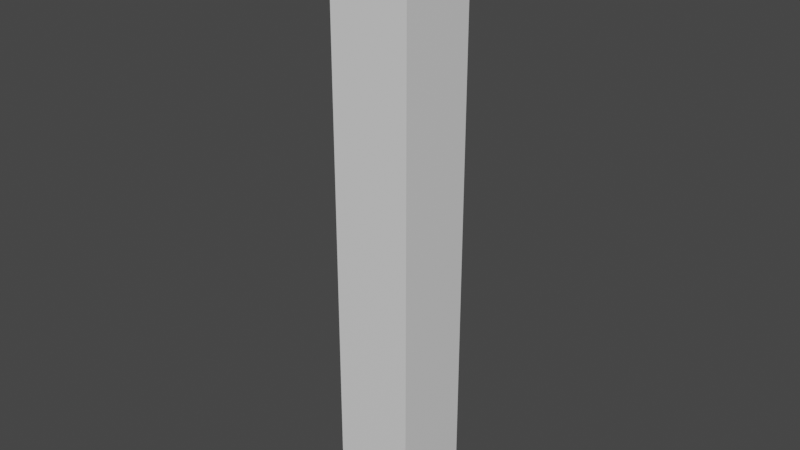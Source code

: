 # Source: fence2.blend  (saved by Blender 3.6.13; exported with 4.5.12 LTS)
import bpy
from mathutils import Matrix  # noqa: F401  (used for matrix-valued properties, if any)

bpy.ops.wm.read_factory_settings(use_empty=True)
scene = bpy.context.scene
scene.name = 'Scene'

# ---- collections
col_collection = bpy.data.collections.new('Collection'); scene.collection.children.link(col_collection)

# ---- materials (node trees are filled in below, after node groups)
mat_material = bpy.data.materials.new('Material')
mat_material.alpha_threshold = 0.0
mat_material.use_transparent_shadow = False
mat_material.roughness = 0.5
mat_material.line_color = (0.0, 0.0, 0.0, 1.0)

# ---- node groups
ng_auto_smooth = bpy.data.node_groups.new('Auto Smooth', 'GeometryNodeTree')
_s = ng_auto_smooth.interface.new_socket(name='Geometry', in_out='OUTPUT', socket_type='NodeSocketGeometry')
_s = ng_auto_smooth.interface.new_socket(name='Geometry', in_out='INPUT', socket_type='NodeSocketGeometry')
_s = ng_auto_smooth.interface.new_socket(name='Angle', in_out='INPUT', socket_type='NodeSocketFloat')
_s.subtype = 'ANGLE'
_s.min_value = 0.0
_s.max_value = 3.142
ng_auto_smooth.is_modifier = True
_N = ng_auto_smooth.nodes; _L = ng_auto_smooth.links
n0 = _N.new('NodeGroupOutput'); n0.name = 'Group Output'; n0.location = (480, -100)
n1 = _N.new('NodeGroupInput'); n1.name = 'Group Input'; n1.location = (-420, -300)
n2 = _N.new('NodeGroupInput'); n2.name = 'Group Input.001'; n2.location = (-60, -100)
n3 = _N.new('GeometryNodeSetShadeSmooth'); n3.name = 'Set Shade Smooth'; n3.location = (120, -100)
n3.domain = 'EDGE'
n4 = _N.new('GeometryNodeSetShadeSmooth'); n4.name = 'Set Shade Smooth.001'; n4.location = (300, -100)
n5 = _N.new('GeometryNodeInputMeshEdgeAngle'); n5.name = 'Edge Angle'; n5.location = (-420, -220)
n6 = _N.new('GeometryNodeInputEdgeSmooth'); n6.name = 'Is Edge Smooth'; n6.location = (-60, -160)
n7 = _N.new('GeometryNodeInputShadeSmooth'); n7.name = 'Is Face Smooth'; n7.location = (-240, -340)
n8 = _N.new('FunctionNodeBooleanMath'); n8.name = 'Boolean Math'; n8.location = (-60, -220)
n9 = _N.new('FunctionNodeCompare'); n9.name = 'Compare'; n9.location = (-240, -180)
n9.operation = 'LESS_EQUAL'
_L.new(n5.outputs[0], n9.inputs[0])
_L.new(n4.outputs[0], n0.inputs[0])
_L.new(n1.outputs[1], n9.inputs[1])
_L.new(n9.outputs[0], n8.inputs[0])
_L.new(n7.outputs[0], n8.inputs[1])
_L.new(n2.outputs[0], n3.inputs[0])
_L.new(n6.outputs[0], n3.inputs[1])
_L.new(n3.outputs[0], n4.inputs[0])
_L.new(n8.outputs[0], n3.inputs[2])
n0.is_active_output = True

# ---- material node trees
mat_material.use_nodes = True; mat_material.node_tree.nodes.clear()
_N = mat_material.node_tree.nodes; _L = mat_material.node_tree.links
n0 = _N.new('ShaderNodeOutputMaterial'); n0.name = 'Material Output'; n0.location = (300, 300)
n1 = _N.new('ShaderNodeBsdfPrincipled'); n1.name = 'Principled BSDF'; n1.location = (10, 300)
n1.distribution = 'GGX'
n1.subsurface_method = 'RANDOM_WALK_SKIN'
n1.inputs[3].default_value = 1.45
n1.inputs[27].default_value = (0.0, 0.0, 0.0, 1.0)
n1.inputs[28].default_value = 1.0
_L.new(n1.outputs[0], n0.inputs[0])
n0.is_active_output = True

# ---- world
world_world = bpy.data.worlds.new('World'); scene.world = world_world
world_world.use_nodes = True; world_world.node_tree.nodes.clear()
_N = world_world.node_tree.nodes; _L = world_world.node_tree.links
n0 = _N.new('ShaderNodeOutputWorld'); n0.name = 'World Output'; n0.location = (300, 300)
n1 = _N.new('ShaderNodeBackground'); n1.name = 'Background'; n1.location = (10, 300)
n1.inputs[0].default_value = (0.05088, 0.05088, 0.05088, 1.0)
_L.new(n1.outputs[0], n0.inputs[0])
n0.is_active_output = True
world_world.color = (0.05088, 0.05088, 0.05088)
world_world.use_sun_shadow = False
world_world.sun_shadow_jitter_overblur = 0.0

# ---- meshes
me_cube_017 = bpy.data.meshes.new('Cube.017')
me_cube_017.from_pydata([(-0.09454, -0.1, 0.5), (-0.09454, 0.1, 0.5), (-0.09454, -0.1, 0.6), (-0.09454, 0.1, 0.6), (-0.09451, -0.1, 1.0), (-0.09451, 0.1, 1.0), (-0.09451, -0.1, 1.1), (-0.09451, 0.1, 1.1), (0.1, 0.1, 0.0), (0.1, -0.1, 0.0), (-0.1, 0.1, 0.0), (-0.1, -0.1, 0.0), (-0.1, -0.1, 1.1), (-0.1, -0.1, 1.0), (-0.1, 0.1, 1.0), (-0.1, 0.1, 1.1), (-0.1, 0.1, 1.098), (-0.1, -0.1, 1.002), (-0.1, -0.1, 0.6), (-0.1, -0.1, 0.5), (-0.1, 0.1, 0.6), (-0.1, 0.1, 0.5), (-0.1, 0.1, 0.5018), (-0.1, -0.1, 0.5018), (0.05408, 0.05408, 1.5), (0.1, 0.1, 1.454), (0.05408, -0.05408, 1.5), (0.1, -0.1, 1.454), (-0.05408, 0.05408, 1.5), (-0.1, 0.1, 1.454), (-0.05408, -0.05408, 1.5), (-0.1, -0.1, 1.454)], [], [(1, 3, 2, 0), (5, 7, 6, 4), (9, 27, 31, 17, 13, 23, 19, 11), (15, 14, 13, 17, 31, 29), (11, 19, 18, 20, 22, 10), (10, 8, 9, 11), (24, 28, 30, 26), (8, 25, 27, 9), (20, 21, 19, 23, 13, 12, 15, 16), (26, 30, 31, 27), (24, 26, 27, 25), (30, 28, 29, 31), (28, 24, 25, 29), (10, 22, 20, 16, 15, 29, 25, 8)])
me_cube_017.polygons.foreach_set('use_smooth', [1, 1, 0, 0, 0, 0, 0, 0, 0, 0, 0, 0, 0, 0])
_uv = me_cube_017.uv_layers.new(name='UVMap')
_uv.uv.foreach_set('vector', [0.0, 0.0, 0.0, 0.0, 0.0, 0.0, 0.0, 0.0, 0.0, 0.0, 0.0, 0.0, 0.0, 0.0, 0.0, 0.0, 0.375, 0.75, 0.6173, 0.75, 0.6173, 1.0, 0.542, 1.0, 0.5417, 1.0, 0.4586, 1.0, 0.4583, 1.0, 0.375, 1.0, 0.5583, 0.25, 0.5417, 0.25, 0.5417, 0.0, 0.542, 0.0, 0.6173, 0.0, 0.6173, 0.25, 0.375, 0.0, 0.4583, 0.0, 0.475, 0.0, 0.475, 0.25, 0.4586, 0.25, 0.375, 0.25, 0.125, 0.5, 0.375, 0.5, 0.375, 0.75, 0.125, 0.75, 0.6824, 0.5574, 0.8176, 0.5574, 0.8176, 0.6926, 0.6824, 0.6926, 0.375, 0.5, 0.6173, 0.5, 0.6173, 0.75, 0.375, 0.75, 0.475, 0.25, 0.4583, 0.25, 0.4583, 0.0, 0.4586, 0.0, 0.5417, 0.0, 0.5583, 0.0, 0.5583, 0.25, 0.558, 0.25, 0.6824, 0.6926, 0.8176, 0.6926, 0.875, 0.75, 0.625, 0.75, 0.6824, 0.5574, 0.6824, 0.6926, 0.6173, 0.75, 0.6173, 0.5, 0.8176, 0.6926, 0.8176, 0.5574, 0.875, 0.5, 0.875, 0.75, 0.8176, 0.5574, 0.6824, 0.5574, 0.625, 0.5, 0.875, 0.5, 0.375, 0.25, 0.4586, 0.25, 0.475, 0.25, 0.558, 0.25, 0.5583, 0.25, 0.6173, 0.25, 0.6173, 0.5, 0.375, 0.5])
me_cube_017.materials.append(mat_material)
me_cube_017.use_mirror_vertex_groups = False
me_cube_017.update()

# ---- objects
ob_fence_001 = bpy.data.objects.new('fence.001', me_cube_017)

# ---- transforms, parenting, visibility, modifiers, constraints
ob_fence_001.location = (0.0, 0.0, 0.0)
ob_fence_001.lock_rotations_4d = False
ob_fence_001.empty_display_type = 'ARROWS'
ob_fence_001.lineart.crease_threshold = 0.0
_m = ob_fence_001.modifiers.new('Auto Smooth', 'NODES')
_m.node_group = ng_auto_smooth
_gi = [s.identifier for s in ng_auto_smooth.interface.items_tree if s.item_type == 'SOCKET' and s.in_out == 'INPUT']
_m[_gi[1]] = 0.5236  # Angle

# ---- collection membership
col_collection.objects.link(ob_fence_001)

# ---- scene / render settings (as saved in the file)
scene.frame_start = 1; scene.frame_end = 250; scene.frame_set(1)
scene.render.engine = 'BLENDER_EEVEE_NEXT'
scene.cycles.sampling_pattern = 'TABULATED_SOBOL'
scene.view_settings.view_transform = 'Filmic'
bpy.context.view_layer.update()

# ---- added for rendering (the .blend has no active camera and no usable light): camera, sun
cam_auto = bpy.data.cameras.new('AutoCamera')
cam_auto.lens = 50.0
cam_auto.sensor_width = 36.0
cam_auto.clip_end = 1000.0
ob_auto_camera = bpy.data.objects.new('AutoCamera', cam_auto)
scene.collection.objects.link(ob_auto_camera)
ob_auto_camera.location = (1.41229, -1.69475, 1.87984)
ob_auto_camera.rotation_euler = (1.09748, -7.21219e-08, 0.694738)
scene.camera = ob_auto_camera
light_auto_sun = bpy.data.lights.new('AutoSun', 'SUN')
light_auto_sun.energy = 3.0
light_auto_sun.angle = 0.0523599
ob_auto_sun = bpy.data.objects.new('AutoSun', light_auto_sun)
scene.collection.objects.link(ob_auto_sun)
ob_auto_sun.rotation_euler = (0.872665, 0.174533, 0.523599)
bpy.context.view_layer.update()
